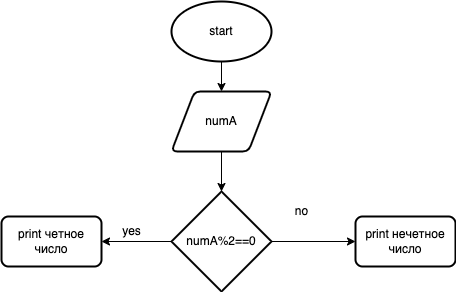

The diagram above was exported from draw.io. Its source (the exported page's mxGraphModel, read from the mxfile embedded in the PNG):
<mxGraphModel dx="567" dy="379" grid="1" gridSize="10" guides="1" tooltips="1" connect="1" arrows="1" fold="1" page="1" pageScale="1" pageWidth="827" pageHeight="1169" math="0" shadow="0">
  <root>
    <mxCell id="0" />
    <mxCell id="1" parent="0" />
    <mxCell id="4" value="" style="edgeStyle=none;html=1;" edge="1" parent="1" source="2" target="3">
      <mxGeometry relative="1" as="geometry" />
    </mxCell>
    <mxCell id="2" value="start" style="strokeWidth=2;html=1;shape=mxgraph.flowchart.start_1;whiteSpace=wrap;" vertex="1" parent="1">
      <mxGeometry x="180" y="10" width="100" height="60" as="geometry" />
    </mxCell>
    <mxCell id="6" value="" style="edgeStyle=none;html=1;" edge="1" parent="1" source="3" target="5">
      <mxGeometry relative="1" as="geometry" />
    </mxCell>
    <mxCell id="3" value="numA" style="shape=parallelogram;html=1;strokeWidth=2;perimeter=parallelogramPerimeter;whiteSpace=wrap;rounded=1;arcSize=12;size=0.23;" vertex="1" parent="1">
      <mxGeometry x="180" y="100" width="100" height="60" as="geometry" />
    </mxCell>
    <mxCell id="9" value="" style="edgeStyle=none;html=1;" edge="1" parent="1" source="5" target="7">
      <mxGeometry relative="1" as="geometry" />
    </mxCell>
    <mxCell id="10" value="" style="edgeStyle=none;html=1;" edge="1" parent="1" source="5" target="8">
      <mxGeometry relative="1" as="geometry" />
    </mxCell>
    <mxCell id="5" value="numA%2==0" style="strokeWidth=2;html=1;shape=mxgraph.flowchart.decision;whiteSpace=wrap;" vertex="1" parent="1">
      <mxGeometry x="180" y="200" width="100" height="100" as="geometry" />
    </mxCell>
    <mxCell id="7" value="print нечетное число" style="rounded=1;whiteSpace=wrap;html=1;absoluteArcSize=1;arcSize=14;strokeWidth=2;" vertex="1" parent="1">
      <mxGeometry x="364" y="225" width="100" height="50" as="geometry" />
    </mxCell>
    <mxCell id="8" value="print четное число" style="rounded=1;whiteSpace=wrap;html=1;absoluteArcSize=1;arcSize=14;strokeWidth=2;" vertex="1" parent="1">
      <mxGeometry x="10" y="225" width="100" height="50" as="geometry" />
    </mxCell>
    <mxCell id="11" value="no" style="text;html=1;align=center;verticalAlign=middle;resizable=0;points=[];autosize=1;strokeColor=none;fillColor=none;" vertex="1" parent="1">
      <mxGeometry x="295" y="210" width="30" height="20" as="geometry" />
    </mxCell>
    <mxCell id="12" value="yes" style="text;html=1;align=center;verticalAlign=middle;resizable=0;points=[];autosize=1;strokeColor=none;fillColor=none;" vertex="1" parent="1">
      <mxGeometry x="125" y="230" width="30" height="20" as="geometry" />
    </mxCell>
  </root>
</mxGraphModel>